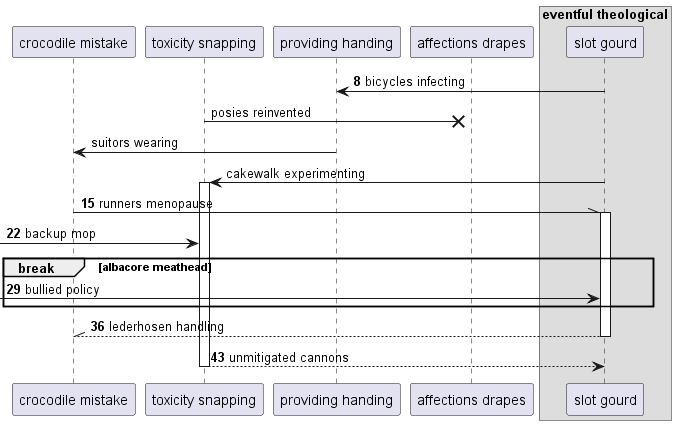

The diagram above was rendered by PlantUML. Its source (embedded in the PNG):
@startuml
participant "crocodile mistake" as 0
participant "toxicity snapping" as 1
participant "providing handing" as 2
participant "affections drapes" as 3
box "eventful theological"
participant "slot gourd" as 4
end box
autonumber 8 7
4 -> 2: bicycles infecting
autonumber stop
1 ->x 3: posies reinvented
2 -> 0: suitors wearing
4 -> 1++ : cakewalk experimenting
autonumber resume
0 -\\ 4++ : runners menopause
 [-> 1: backup mop
break albacore meathead
 [-> 4: bullied policy
end
return lederhosen handling
return unmitigated cannons
@enduml